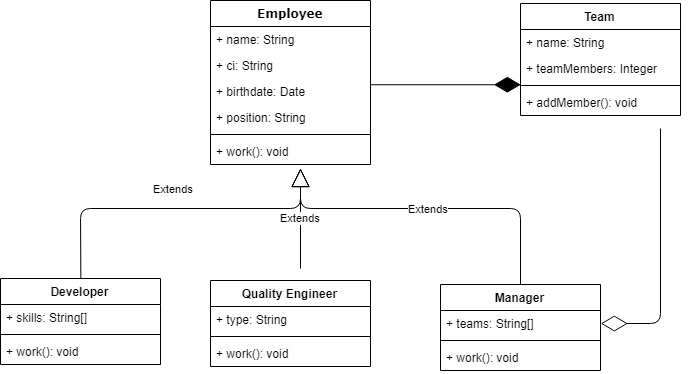

The diagram above was exported from draw.io. Its source (the exported page's mxGraphModel, read from the mxfile embedded in the PNG):
<mxGraphModel dx="1282" dy="872" grid="1" gridSize="10" guides="1" tooltips="1" connect="1" arrows="1" fold="1" page="1" pageScale="1" pageWidth="1100" pageHeight="850" background="#ffffff" math="0" shadow="0">
  <root>
    <mxCell id="0" />
    <mxCell id="1" parent="0" />
    <mxCell id="78961159f06e98e8-17" value="Employee" style="swimlane;html=1;fontStyle=1;align=center;verticalAlign=top;childLayout=stackLayout;horizontal=1;startSize=26;horizontalStack=0;resizeParent=1;resizeLast=0;collapsible=1;marginBottom=0;swimlaneFillColor=#ffffff;rounded=0;shadow=0;comic=0;labelBackgroundColor=none;strokeColor=#000000;strokeWidth=1;fillColor=none;fontFamily=Verdana;fontSize=12;fontColor=#000000;" parent="1" vertex="1">
      <mxGeometry x="410" y="32" width="160" height="164" as="geometry" />
    </mxCell>
    <mxCell id="78961159f06e98e8-21" value="+ name: String&lt;br&gt;" style="text;html=1;strokeColor=none;fillColor=none;align=left;verticalAlign=top;spacingLeft=4;spacingRight=4;whiteSpace=wrap;overflow=hidden;rotatable=0;points=[[0,0.5],[1,0.5]];portConstraint=eastwest;" parent="78961159f06e98e8-17" vertex="1">
      <mxGeometry y="26" width="160" height="26" as="geometry" />
    </mxCell>
    <mxCell id="78961159f06e98e8-23" value="+ ci: String" style="text;html=1;strokeColor=none;fillColor=none;align=left;verticalAlign=top;spacingLeft=4;spacingRight=4;whiteSpace=wrap;overflow=hidden;rotatable=0;points=[[0,0.5],[1,0.5]];portConstraint=eastwest;" parent="78961159f06e98e8-17" vertex="1">
      <mxGeometry y="52" width="160" height="26" as="geometry" />
    </mxCell>
    <mxCell id="78961159f06e98e8-25" value="+ birthdate: Date" style="text;html=1;strokeColor=none;fillColor=none;align=left;verticalAlign=top;spacingLeft=4;spacingRight=4;whiteSpace=wrap;overflow=hidden;rotatable=0;points=[[0,0.5],[1,0.5]];portConstraint=eastwest;" parent="78961159f06e98e8-17" vertex="1">
      <mxGeometry y="78" width="160" height="26" as="geometry" />
    </mxCell>
    <mxCell id="RU7_awOulmvsYjUOb-ZJ-16" value="+ position: String" style="text;html=1;strokeColor=none;fillColor=none;align=left;verticalAlign=top;spacingLeft=4;spacingRight=4;whiteSpace=wrap;overflow=hidden;rotatable=0;points=[[0,0.5],[1,0.5]];portConstraint=eastwest;" vertex="1" parent="78961159f06e98e8-17">
      <mxGeometry y="104" width="160" height="26" as="geometry" />
    </mxCell>
    <mxCell id="78961159f06e98e8-19" value="" style="line;html=1;strokeWidth=1;fillColor=none;align=left;verticalAlign=middle;spacingTop=-1;spacingLeft=3;spacingRight=3;rotatable=0;labelPosition=right;points=[];portConstraint=eastwest;" parent="78961159f06e98e8-17" vertex="1">
      <mxGeometry y="130" width="160" height="8" as="geometry" />
    </mxCell>
    <mxCell id="78961159f06e98e8-20" value="+ work(): void" style="text;html=1;strokeColor=none;fillColor=none;align=left;verticalAlign=top;spacingLeft=4;spacingRight=4;whiteSpace=wrap;overflow=hidden;rotatable=0;points=[[0,0.5],[1,0.5]];portConstraint=eastwest;" parent="78961159f06e98e8-17" vertex="1">
      <mxGeometry y="138" width="160" height="26" as="geometry" />
    </mxCell>
    <mxCell id="RU7_awOulmvsYjUOb-ZJ-1" value="Team" style="swimlane;fontStyle=1;align=center;verticalAlign=top;childLayout=stackLayout;horizontal=1;startSize=26;horizontalStack=0;resizeParent=1;resizeParentMax=0;resizeLast=0;collapsible=1;marginBottom=0;" vertex="1" parent="1">
      <mxGeometry x="720" y="35" width="160" height="112" as="geometry" />
    </mxCell>
    <mxCell id="RU7_awOulmvsYjUOb-ZJ-2" value="+ name: String" style="text;strokeColor=none;fillColor=none;align=left;verticalAlign=top;spacingLeft=4;spacingRight=4;overflow=hidden;rotatable=0;points=[[0,0.5],[1,0.5]];portConstraint=eastwest;" vertex="1" parent="RU7_awOulmvsYjUOb-ZJ-1">
      <mxGeometry y="26" width="160" height="26" as="geometry" />
    </mxCell>
    <mxCell id="RU7_awOulmvsYjUOb-ZJ-8" value="+ teamMembers: Integer" style="text;strokeColor=none;fillColor=none;align=left;verticalAlign=top;spacingLeft=4;spacingRight=4;overflow=hidden;rotatable=0;points=[[0,0.5],[1,0.5]];portConstraint=eastwest;" vertex="1" parent="RU7_awOulmvsYjUOb-ZJ-1">
      <mxGeometry y="52" width="160" height="26" as="geometry" />
    </mxCell>
    <mxCell id="RU7_awOulmvsYjUOb-ZJ-3" value="" style="line;strokeWidth=1;fillColor=none;align=left;verticalAlign=middle;spacingTop=-1;spacingLeft=3;spacingRight=3;rotatable=0;labelPosition=right;points=[];portConstraint=eastwest;" vertex="1" parent="RU7_awOulmvsYjUOb-ZJ-1">
      <mxGeometry y="78" width="160" height="8" as="geometry" />
    </mxCell>
    <mxCell id="RU7_awOulmvsYjUOb-ZJ-4" value="+ addMember(): void " style="text;strokeColor=none;fillColor=none;align=left;verticalAlign=top;spacingLeft=4;spacingRight=4;overflow=hidden;rotatable=0;points=[[0,0.5],[1,0.5]];portConstraint=eastwest;" vertex="1" parent="RU7_awOulmvsYjUOb-ZJ-1">
      <mxGeometry y="86" width="160" height="26" as="geometry" />
    </mxCell>
    <mxCell id="RU7_awOulmvsYjUOb-ZJ-11" value="Developer" style="swimlane;fontStyle=1;align=center;verticalAlign=top;childLayout=stackLayout;horizontal=1;startSize=26;horizontalStack=0;resizeParent=1;resizeParentMax=0;resizeLast=0;collapsible=1;marginBottom=0;" vertex="1" parent="1">
      <mxGeometry x="200" y="310" width="160" height="86" as="geometry" />
    </mxCell>
    <mxCell id="RU7_awOulmvsYjUOb-ZJ-12" value="+ skills: String[]" style="text;strokeColor=none;fillColor=none;align=left;verticalAlign=top;spacingLeft=4;spacingRight=4;overflow=hidden;rotatable=0;points=[[0,0.5],[1,0.5]];portConstraint=eastwest;" vertex="1" parent="RU7_awOulmvsYjUOb-ZJ-11">
      <mxGeometry y="26" width="160" height="26" as="geometry" />
    </mxCell>
    <mxCell id="RU7_awOulmvsYjUOb-ZJ-13" value="" style="line;strokeWidth=1;fillColor=none;align=left;verticalAlign=middle;spacingTop=-1;spacingLeft=3;spacingRight=3;rotatable=0;labelPosition=right;points=[];portConstraint=eastwest;" vertex="1" parent="RU7_awOulmvsYjUOb-ZJ-11">
      <mxGeometry y="52" width="160" height="8" as="geometry" />
    </mxCell>
    <mxCell id="RU7_awOulmvsYjUOb-ZJ-14" value="+ work(): void " style="text;strokeColor=none;fillColor=none;align=left;verticalAlign=top;spacingLeft=4;spacingRight=4;overflow=hidden;rotatable=0;points=[[0,0.5],[1,0.5]];portConstraint=eastwest;" vertex="1" parent="RU7_awOulmvsYjUOb-ZJ-11">
      <mxGeometry y="60" width="160" height="26" as="geometry" />
    </mxCell>
    <mxCell id="RU7_awOulmvsYjUOb-ZJ-17" value="Quality Engineer" style="swimlane;fontStyle=1;align=center;verticalAlign=top;childLayout=stackLayout;horizontal=1;startSize=26;horizontalStack=0;resizeParent=1;resizeParentMax=0;resizeLast=0;collapsible=1;marginBottom=0;" vertex="1" parent="1">
      <mxGeometry x="410" y="312" width="160" height="86" as="geometry" />
    </mxCell>
    <mxCell id="RU7_awOulmvsYjUOb-ZJ-18" value="+ type: String" style="text;strokeColor=none;fillColor=none;align=left;verticalAlign=top;spacingLeft=4;spacingRight=4;overflow=hidden;rotatable=0;points=[[0,0.5],[1,0.5]];portConstraint=eastwest;" vertex="1" parent="RU7_awOulmvsYjUOb-ZJ-17">
      <mxGeometry y="26" width="160" height="26" as="geometry" />
    </mxCell>
    <mxCell id="RU7_awOulmvsYjUOb-ZJ-19" value="" style="line;strokeWidth=1;fillColor=none;align=left;verticalAlign=middle;spacingTop=-1;spacingLeft=3;spacingRight=3;rotatable=0;labelPosition=right;points=[];portConstraint=eastwest;" vertex="1" parent="RU7_awOulmvsYjUOb-ZJ-17">
      <mxGeometry y="52" width="160" height="8" as="geometry" />
    </mxCell>
    <mxCell id="RU7_awOulmvsYjUOb-ZJ-20" value="+ work(): void" style="text;strokeColor=none;fillColor=none;align=left;verticalAlign=top;spacingLeft=4;spacingRight=4;overflow=hidden;rotatable=0;points=[[0,0.5],[1,0.5]];portConstraint=eastwest;" vertex="1" parent="RU7_awOulmvsYjUOb-ZJ-17">
      <mxGeometry y="60" width="160" height="26" as="geometry" />
    </mxCell>
    <mxCell id="RU7_awOulmvsYjUOb-ZJ-21" value="Manager" style="swimlane;fontStyle=1;align=center;verticalAlign=top;childLayout=stackLayout;horizontal=1;startSize=26;horizontalStack=0;resizeParent=1;resizeParentMax=0;resizeLast=0;collapsible=1;marginBottom=0;" vertex="1" parent="1">
      <mxGeometry x="640" y="316" width="160" height="86" as="geometry" />
    </mxCell>
    <mxCell id="RU7_awOulmvsYjUOb-ZJ-22" value="+ teams: String[]" style="text;strokeColor=none;fillColor=none;align=left;verticalAlign=top;spacingLeft=4;spacingRight=4;overflow=hidden;rotatable=0;points=[[0,0.5],[1,0.5]];portConstraint=eastwest;" vertex="1" parent="RU7_awOulmvsYjUOb-ZJ-21">
      <mxGeometry y="26" width="160" height="26" as="geometry" />
    </mxCell>
    <mxCell id="RU7_awOulmvsYjUOb-ZJ-23" value="" style="line;strokeWidth=1;fillColor=none;align=left;verticalAlign=middle;spacingTop=-1;spacingLeft=3;spacingRight=3;rotatable=0;labelPosition=right;points=[];portConstraint=eastwest;" vertex="1" parent="RU7_awOulmvsYjUOb-ZJ-21">
      <mxGeometry y="52" width="160" height="8" as="geometry" />
    </mxCell>
    <mxCell id="RU7_awOulmvsYjUOb-ZJ-24" value="+ work(): void" style="text;strokeColor=none;fillColor=none;align=left;verticalAlign=top;spacingLeft=4;spacingRight=4;overflow=hidden;rotatable=0;points=[[0,0.5],[1,0.5]];portConstraint=eastwest;" vertex="1" parent="RU7_awOulmvsYjUOb-ZJ-21">
      <mxGeometry y="60" width="160" height="26" as="geometry" />
    </mxCell>
    <mxCell id="RU7_awOulmvsYjUOb-ZJ-25" value="" style="endArrow=diamondThin;endFill=1;endSize=24;html=1;exitX=0.999;exitY=0.233;exitDx=0;exitDy=0;exitPerimeter=0;entryX=0.002;entryY=1.118;entryDx=0;entryDy=0;entryPerimeter=0;" edge="1" parent="1" source="78961159f06e98e8-25" target="RU7_awOulmvsYjUOb-ZJ-8">
      <mxGeometry width="160" relative="1" as="geometry">
        <mxPoint x="580" y="118" as="sourcePoint" />
        <mxPoint x="720" y="118" as="targetPoint" />
      </mxGeometry>
    </mxCell>
    <mxCell id="RU7_awOulmvsYjUOb-ZJ-29" value="Extends" style="endArrow=block;endSize=16;endFill=0;html=1;exitX=0.5;exitY=0;exitDx=0;exitDy=0;" edge="1" parent="1" source="RU7_awOulmvsYjUOb-ZJ-11">
      <mxGeometry x="-0.0069" y="20" width="160" relative="1" as="geometry">
        <mxPoint x="200" y="430" as="sourcePoint" />
        <mxPoint x="500" y="200" as="targetPoint" />
        <Array as="points">
          <mxPoint x="280" y="240" />
          <mxPoint x="500" y="240" />
        </Array>
        <mxPoint as="offset" />
      </mxGeometry>
    </mxCell>
    <mxCell id="RU7_awOulmvsYjUOb-ZJ-31" value="Extends" style="endArrow=block;endSize=16;endFill=0;html=1;" edge="1" parent="1">
      <mxGeometry width="160" relative="1" as="geometry">
        <mxPoint x="500" y="300" as="sourcePoint" />
        <mxPoint x="500" y="200" as="targetPoint" />
      </mxGeometry>
    </mxCell>
    <mxCell id="RU7_awOulmvsYjUOb-ZJ-32" value="Extends" style="endArrow=block;endSize=16;endFill=0;html=1;" edge="1" parent="1" source="RU7_awOulmvsYjUOb-ZJ-21">
      <mxGeometry width="160" relative="1" as="geometry">
        <mxPoint x="200" y="430" as="sourcePoint" />
        <mxPoint x="500" y="200" as="targetPoint" />
        <Array as="points">
          <mxPoint x="720" y="240" />
          <mxPoint x="500" y="240" />
        </Array>
      </mxGeometry>
    </mxCell>
    <mxCell id="RU7_awOulmvsYjUOb-ZJ-33" value="" style="endArrow=diamondThin;endFill=0;endSize=24;html=1;entryX=1;entryY=0.5;entryDx=0;entryDy=0;" edge="1" parent="1" target="RU7_awOulmvsYjUOb-ZJ-22">
      <mxGeometry width="160" relative="1" as="geometry">
        <mxPoint x="860" y="160" as="sourcePoint" />
        <mxPoint x="360" y="430" as="targetPoint" />
        <Array as="points">
          <mxPoint x="860" y="355" />
        </Array>
      </mxGeometry>
    </mxCell>
  </root>
</mxGraphModel>